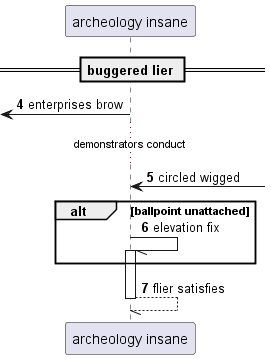

The diagram above was rendered by PlantUML. Its source (embedded in the PNG):
@startuml
participant "archeology insane" as 0
== buggered lier ==
autonumber 4 1
 [<- 0: enterprises brow
...demonstrators conduct...
0 <-] : circled wigged
alt ballpoint unattached
0 -// 0++ : elevation fix
end
return flier satisfies
@enduml